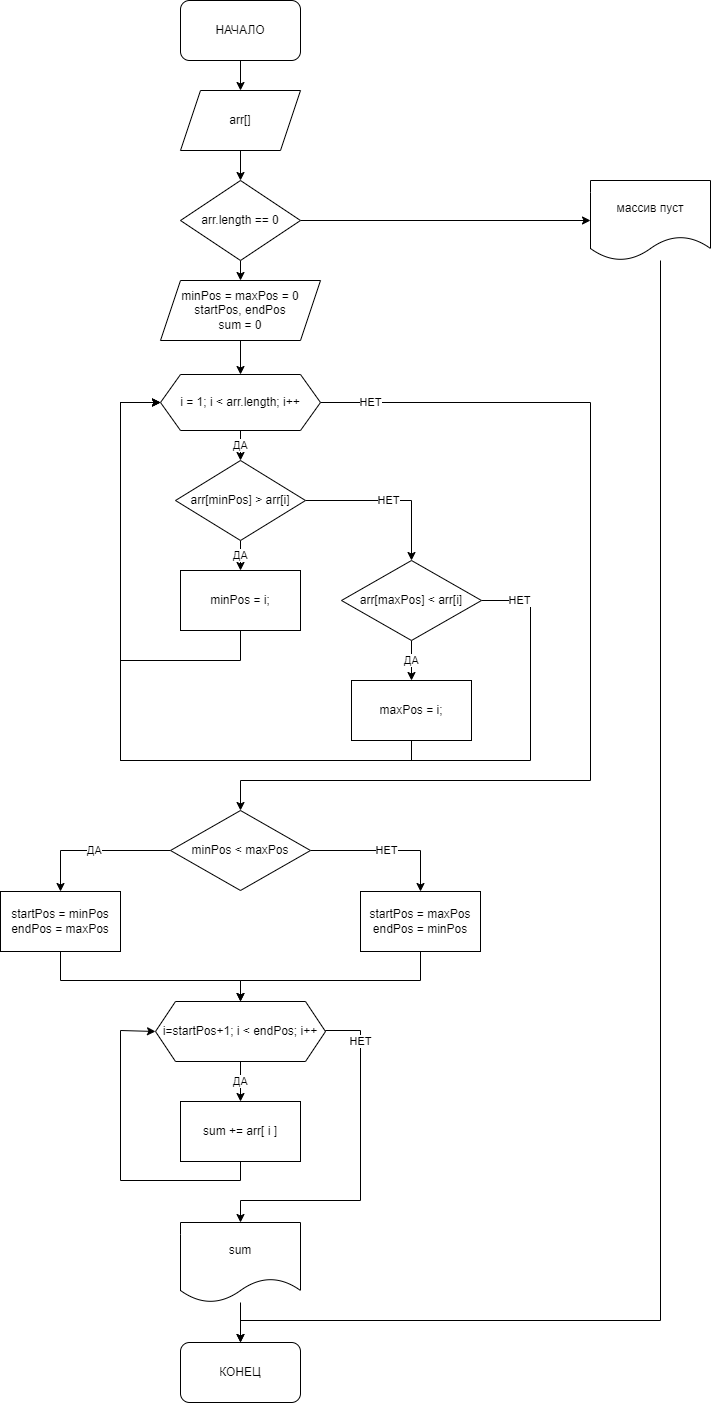

The diagram above was exported from draw.io. Its source (the exported page's mxGraphModel, read from the mxfile embedded in the PNG):
<mxGraphModel dx="1038" dy="575" grid="1" gridSize="10" guides="1" tooltips="1" connect="1" arrows="1" fold="1" page="1" pageScale="1" pageWidth="1169" pageHeight="827" background="none" math="0" shadow="0">
  <root>
    <mxCell id="0" />
    <mxCell id="1" parent="0" />
    <mxCell id="fNKRdAlGoKbugYuYfjse-65" style="edgeStyle=orthogonalEdgeStyle;rounded=0;orthogonalLoop=1;jettySize=auto;html=1;exitX=0.5;exitY=1;exitDx=0;exitDy=0;entryX=0.5;entryY=0;entryDx=0;entryDy=0;" edge="1" parent="1" source="fNKRdAlGoKbugYuYfjse-55" target="fNKRdAlGoKbugYuYfjse-56">
      <mxGeometry relative="1" as="geometry" />
    </mxCell>
    <mxCell id="fNKRdAlGoKbugYuYfjse-55" value="НАЧАЛО" style="rounded=1;whiteSpace=wrap;html=1;" vertex="1" parent="1">
      <mxGeometry x="480" y="40" width="120" height="60" as="geometry" />
    </mxCell>
    <mxCell id="fNKRdAlGoKbugYuYfjse-66" style="edgeStyle=orthogonalEdgeStyle;rounded=0;orthogonalLoop=1;jettySize=auto;html=1;exitX=0.5;exitY=1;exitDx=0;exitDy=0;entryX=0.5;entryY=0;entryDx=0;entryDy=0;" edge="1" parent="1" source="fNKRdAlGoKbugYuYfjse-56" target="fNKRdAlGoKbugYuYfjse-57">
      <mxGeometry relative="1" as="geometry" />
    </mxCell>
    <mxCell id="fNKRdAlGoKbugYuYfjse-56" value="arr[]" style="shape=parallelogram;perimeter=parallelogramPerimeter;whiteSpace=wrap;html=1;fixedSize=1;" vertex="1" parent="1">
      <mxGeometry x="480" y="130" width="120" height="60" as="geometry" />
    </mxCell>
    <mxCell id="fNKRdAlGoKbugYuYfjse-67" style="edgeStyle=orthogonalEdgeStyle;rounded=0;orthogonalLoop=1;jettySize=auto;html=1;exitX=1;exitY=0.5;exitDx=0;exitDy=0;entryX=0;entryY=0.5;entryDx=0;entryDy=0;" edge="1" parent="1" source="fNKRdAlGoKbugYuYfjse-57" target="fNKRdAlGoKbugYuYfjse-58">
      <mxGeometry relative="1" as="geometry" />
    </mxCell>
    <mxCell id="fNKRdAlGoKbugYuYfjse-68" style="edgeStyle=orthogonalEdgeStyle;rounded=0;orthogonalLoop=1;jettySize=auto;html=1;exitX=0.5;exitY=1;exitDx=0;exitDy=0;entryX=0.5;entryY=0;entryDx=0;entryDy=0;" edge="1" parent="1" source="fNKRdAlGoKbugYuYfjse-57" target="fNKRdAlGoKbugYuYfjse-59">
      <mxGeometry relative="1" as="geometry" />
    </mxCell>
    <mxCell id="fNKRdAlGoKbugYuYfjse-57" value="arr.length == 0" style="rhombus;whiteSpace=wrap;html=1;" vertex="1" parent="1">
      <mxGeometry x="480" y="220" width="120" height="80" as="geometry" />
    </mxCell>
    <mxCell id="fNKRdAlGoKbugYuYfjse-93" style="edgeStyle=orthogonalEdgeStyle;rounded=0;orthogonalLoop=1;jettySize=auto;html=1;entryX=0.5;entryY=0;entryDx=0;entryDy=0;" edge="1" parent="1" source="fNKRdAlGoKbugYuYfjse-58" target="fNKRdAlGoKbugYuYfjse-91">
      <mxGeometry relative="1" as="geometry">
        <Array as="points">
          <mxPoint x="960" y="1360" />
          <mxPoint x="540" y="1360" />
        </Array>
      </mxGeometry>
    </mxCell>
    <mxCell id="fNKRdAlGoKbugYuYfjse-58" value="массив пуст" style="shape=document;whiteSpace=wrap;html=1;boundedLbl=1;" vertex="1" parent="1">
      <mxGeometry x="890" y="220" width="120" height="80" as="geometry" />
    </mxCell>
    <mxCell id="fNKRdAlGoKbugYuYfjse-69" style="edgeStyle=orthogonalEdgeStyle;rounded=0;orthogonalLoop=1;jettySize=auto;html=1;exitX=0.5;exitY=1;exitDx=0;exitDy=0;entryX=0.5;entryY=0;entryDx=0;entryDy=0;" edge="1" parent="1" source="fNKRdAlGoKbugYuYfjse-59" target="fNKRdAlGoKbugYuYfjse-60">
      <mxGeometry relative="1" as="geometry" />
    </mxCell>
    <mxCell id="fNKRdAlGoKbugYuYfjse-59" value="minPos = maxPos = 0&lt;br&gt;startPos, endPos&lt;br&gt;sum = 0" style="shape=parallelogram;perimeter=parallelogramPerimeter;whiteSpace=wrap;html=1;fixedSize=1;" vertex="1" parent="1">
      <mxGeometry x="460" y="320" width="160" height="60" as="geometry" />
    </mxCell>
    <mxCell id="fNKRdAlGoKbugYuYfjse-70" value="ДА" style="edgeStyle=orthogonalEdgeStyle;rounded=0;orthogonalLoop=1;jettySize=auto;html=1;exitX=0.5;exitY=1;exitDx=0;exitDy=0;entryX=0.5;entryY=0;entryDx=0;entryDy=0;" edge="1" parent="1" source="fNKRdAlGoKbugYuYfjse-60" target="fNKRdAlGoKbugYuYfjse-61">
      <mxGeometry relative="1" as="geometry" />
    </mxCell>
    <mxCell id="fNKRdAlGoKbugYuYfjse-78" value="НЕТ" style="edgeStyle=orthogonalEdgeStyle;rounded=0;orthogonalLoop=1;jettySize=auto;html=1;exitX=1;exitY=0.5;exitDx=0;exitDy=0;entryX=0.5;entryY=0;entryDx=0;entryDy=0;" edge="1" parent="1" source="fNKRdAlGoKbugYuYfjse-60" target="fNKRdAlGoKbugYuYfjse-77">
      <mxGeometry x="-0.9027" relative="1" as="geometry">
        <Array as="points">
          <mxPoint x="890" y="442" />
          <mxPoint x="890" y="820" />
          <mxPoint x="540" y="820" />
        </Array>
        <mxPoint as="offset" />
      </mxGeometry>
    </mxCell>
    <mxCell id="fNKRdAlGoKbugYuYfjse-60" value="i = 1; i &amp;lt; arr.length; i++" style="shape=hexagon;perimeter=hexagonPerimeter2;whiteSpace=wrap;html=1;fixedSize=1;" vertex="1" parent="1">
      <mxGeometry x="460" y="414" width="160" height="56" as="geometry" />
    </mxCell>
    <mxCell id="fNKRdAlGoKbugYuYfjse-71" value="ДА" style="edgeStyle=orthogonalEdgeStyle;rounded=0;orthogonalLoop=1;jettySize=auto;html=1;exitX=0.5;exitY=1;exitDx=0;exitDy=0;entryX=0.5;entryY=0;entryDx=0;entryDy=0;" edge="1" parent="1" source="fNKRdAlGoKbugYuYfjse-61" target="fNKRdAlGoKbugYuYfjse-62">
      <mxGeometry relative="1" as="geometry" />
    </mxCell>
    <mxCell id="fNKRdAlGoKbugYuYfjse-72" value="НЕТ" style="edgeStyle=orthogonalEdgeStyle;rounded=0;orthogonalLoop=1;jettySize=auto;html=1;exitX=1;exitY=0.5;exitDx=0;exitDy=0;entryX=0.5;entryY=0;entryDx=0;entryDy=0;" edge="1" parent="1" source="fNKRdAlGoKbugYuYfjse-61" target="fNKRdAlGoKbugYuYfjse-63">
      <mxGeometry relative="1" as="geometry" />
    </mxCell>
    <mxCell id="fNKRdAlGoKbugYuYfjse-61" value="arr[minPos] &amp;gt; arr[i]" style="rhombus;whiteSpace=wrap;html=1;" vertex="1" parent="1">
      <mxGeometry x="475" y="500" width="130" height="80" as="geometry" />
    </mxCell>
    <mxCell id="fNKRdAlGoKbugYuYfjse-73" style="edgeStyle=orthogonalEdgeStyle;rounded=0;orthogonalLoop=1;jettySize=auto;html=1;exitX=0.5;exitY=1;exitDx=0;exitDy=0;entryX=0;entryY=0.5;entryDx=0;entryDy=0;" edge="1" parent="1" source="fNKRdAlGoKbugYuYfjse-62" target="fNKRdAlGoKbugYuYfjse-60">
      <mxGeometry relative="1" as="geometry">
        <Array as="points">
          <mxPoint x="540" y="700" />
          <mxPoint x="420" y="700" />
          <mxPoint x="420" y="442" />
        </Array>
      </mxGeometry>
    </mxCell>
    <mxCell id="fNKRdAlGoKbugYuYfjse-62" value="minPos = i;" style="rounded=0;whiteSpace=wrap;html=1;" vertex="1" parent="1">
      <mxGeometry x="480" y="610" width="120" height="60" as="geometry" />
    </mxCell>
    <mxCell id="fNKRdAlGoKbugYuYfjse-74" value="ДА" style="edgeStyle=orthogonalEdgeStyle;rounded=0;orthogonalLoop=1;jettySize=auto;html=1;exitX=0.5;exitY=1;exitDx=0;exitDy=0;entryX=0.5;entryY=0;entryDx=0;entryDy=0;" edge="1" parent="1" source="fNKRdAlGoKbugYuYfjse-63" target="fNKRdAlGoKbugYuYfjse-64">
      <mxGeometry relative="1" as="geometry" />
    </mxCell>
    <mxCell id="fNKRdAlGoKbugYuYfjse-76" value="НЕТ" style="edgeStyle=orthogonalEdgeStyle;rounded=0;orthogonalLoop=1;jettySize=auto;html=1;exitX=1;exitY=0.5;exitDx=0;exitDy=0;entryX=0;entryY=0.5;entryDx=0;entryDy=0;" edge="1" parent="1" source="fNKRdAlGoKbugYuYfjse-63" target="fNKRdAlGoKbugYuYfjse-60">
      <mxGeometry x="-0.9244" relative="1" as="geometry">
        <Array as="points">
          <mxPoint x="830" y="640" />
          <mxPoint x="830" y="800" />
          <mxPoint x="420" y="800" />
          <mxPoint x="420" y="442" />
        </Array>
        <mxPoint as="offset" />
      </mxGeometry>
    </mxCell>
    <mxCell id="fNKRdAlGoKbugYuYfjse-63" value="arr[maxPos] &amp;lt; arr[i]" style="rhombus;whiteSpace=wrap;html=1;" vertex="1" parent="1">
      <mxGeometry x="641" y="600" width="140" height="80" as="geometry" />
    </mxCell>
    <mxCell id="fNKRdAlGoKbugYuYfjse-75" style="edgeStyle=orthogonalEdgeStyle;rounded=0;orthogonalLoop=1;jettySize=auto;html=1;exitX=0.5;exitY=1;exitDx=0;exitDy=0;entryX=0;entryY=0.5;entryDx=0;entryDy=0;" edge="1" parent="1" source="fNKRdAlGoKbugYuYfjse-64" target="fNKRdAlGoKbugYuYfjse-60">
      <mxGeometry relative="1" as="geometry">
        <Array as="points">
          <mxPoint x="711" y="800" />
          <mxPoint x="420" y="800" />
          <mxPoint x="420" y="442" />
        </Array>
      </mxGeometry>
    </mxCell>
    <mxCell id="fNKRdAlGoKbugYuYfjse-64" value="maxPos = i;" style="rounded=0;whiteSpace=wrap;html=1;" vertex="1" parent="1">
      <mxGeometry x="651" y="720" width="120" height="60" as="geometry" />
    </mxCell>
    <mxCell id="fNKRdAlGoKbugYuYfjse-81" value="ДА" style="edgeStyle=orthogonalEdgeStyle;rounded=0;orthogonalLoop=1;jettySize=auto;html=1;" edge="1" parent="1" source="fNKRdAlGoKbugYuYfjse-77" target="fNKRdAlGoKbugYuYfjse-79">
      <mxGeometry relative="1" as="geometry" />
    </mxCell>
    <mxCell id="fNKRdAlGoKbugYuYfjse-82" value="НЕТ" style="edgeStyle=orthogonalEdgeStyle;rounded=0;orthogonalLoop=1;jettySize=auto;html=1;" edge="1" parent="1" source="fNKRdAlGoKbugYuYfjse-77" target="fNKRdAlGoKbugYuYfjse-80">
      <mxGeometry relative="1" as="geometry" />
    </mxCell>
    <mxCell id="fNKRdAlGoKbugYuYfjse-77" value="minPos &amp;lt; maxPos" style="rhombus;whiteSpace=wrap;html=1;" vertex="1" parent="1">
      <mxGeometry x="470" y="850" width="140" height="80" as="geometry" />
    </mxCell>
    <mxCell id="fNKRdAlGoKbugYuYfjse-84" style="edgeStyle=orthogonalEdgeStyle;rounded=0;orthogonalLoop=1;jettySize=auto;html=1;entryX=0.5;entryY=0;entryDx=0;entryDy=0;exitX=0.5;exitY=1;exitDx=0;exitDy=0;" edge="1" parent="1" source="fNKRdAlGoKbugYuYfjse-79" target="fNKRdAlGoKbugYuYfjse-83">
      <mxGeometry relative="1" as="geometry">
        <Array as="points">
          <mxPoint x="360" y="1020" />
          <mxPoint x="540" y="1020" />
        </Array>
      </mxGeometry>
    </mxCell>
    <mxCell id="fNKRdAlGoKbugYuYfjse-79" value="startPos = minPos&lt;br&gt;endPos = maxPos" style="rounded=0;whiteSpace=wrap;html=1;" vertex="1" parent="1">
      <mxGeometry x="300" y="931" width="120" height="60" as="geometry" />
    </mxCell>
    <mxCell id="fNKRdAlGoKbugYuYfjse-85" style="edgeStyle=orthogonalEdgeStyle;rounded=0;orthogonalLoop=1;jettySize=auto;html=1;entryX=0.5;entryY=0;entryDx=0;entryDy=0;" edge="1" parent="1" source="fNKRdAlGoKbugYuYfjse-80" target="fNKRdAlGoKbugYuYfjse-83">
      <mxGeometry relative="1" as="geometry">
        <Array as="points">
          <mxPoint x="720" y="1020" />
          <mxPoint x="540" y="1020" />
        </Array>
      </mxGeometry>
    </mxCell>
    <mxCell id="fNKRdAlGoKbugYuYfjse-80" value="startPos = maxPos&lt;br&gt;endPos = minPos" style="rounded=0;whiteSpace=wrap;html=1;" vertex="1" parent="1">
      <mxGeometry x="660" y="931" width="120" height="60" as="geometry" />
    </mxCell>
    <mxCell id="fNKRdAlGoKbugYuYfjse-88" value="ДА" style="edgeStyle=orthogonalEdgeStyle;rounded=0;orthogonalLoop=1;jettySize=auto;html=1;exitX=0.5;exitY=1;exitDx=0;exitDy=0;entryX=0.5;entryY=0;entryDx=0;entryDy=0;" edge="1" parent="1" source="fNKRdAlGoKbugYuYfjse-83" target="fNKRdAlGoKbugYuYfjse-86">
      <mxGeometry relative="1" as="geometry" />
    </mxCell>
    <mxCell id="fNKRdAlGoKbugYuYfjse-90" value="НЕТ" style="edgeStyle=orthogonalEdgeStyle;rounded=0;orthogonalLoop=1;jettySize=auto;html=1;exitX=1;exitY=0.5;exitDx=0;exitDy=0;" edge="1" parent="1" source="fNKRdAlGoKbugYuYfjse-83" target="fNKRdAlGoKbugYuYfjse-89">
      <mxGeometry x="-0.7284" relative="1" as="geometry">
        <Array as="points">
          <mxPoint x="625" y="1070" />
          <mxPoint x="660" y="1070" />
          <mxPoint x="660" y="1240" />
          <mxPoint x="540" y="1240" />
        </Array>
        <mxPoint as="offset" />
      </mxGeometry>
    </mxCell>
    <mxCell id="fNKRdAlGoKbugYuYfjse-83" value="i=startPos+1; i &amp;lt; endPos; i++" style="shape=hexagon;perimeter=hexagonPerimeter2;whiteSpace=wrap;html=1;fixedSize=1;" vertex="1" parent="1">
      <mxGeometry x="455" y="1041" width="170" height="60" as="geometry" />
    </mxCell>
    <mxCell id="fNKRdAlGoKbugYuYfjse-87" style="edgeStyle=orthogonalEdgeStyle;rounded=0;orthogonalLoop=1;jettySize=auto;html=1;exitX=0.5;exitY=1;exitDx=0;exitDy=0;entryX=0;entryY=0.5;entryDx=0;entryDy=0;" edge="1" parent="1" source="fNKRdAlGoKbugYuYfjse-86" target="fNKRdAlGoKbugYuYfjse-83">
      <mxGeometry relative="1" as="geometry">
        <mxPoint x="410" y="1170" as="targetPoint" />
        <Array as="points">
          <mxPoint x="540" y="1220" />
          <mxPoint x="420" y="1220" />
          <mxPoint x="420" y="1070" />
        </Array>
      </mxGeometry>
    </mxCell>
    <mxCell id="fNKRdAlGoKbugYuYfjse-86" value="sum += arr[ i ]" style="rounded=0;whiteSpace=wrap;html=1;" vertex="1" parent="1">
      <mxGeometry x="480" y="1141" width="120" height="60" as="geometry" />
    </mxCell>
    <mxCell id="fNKRdAlGoKbugYuYfjse-92" style="edgeStyle=orthogonalEdgeStyle;rounded=0;orthogonalLoop=1;jettySize=auto;html=1;" edge="1" parent="1" source="fNKRdAlGoKbugYuYfjse-89" target="fNKRdAlGoKbugYuYfjse-91">
      <mxGeometry relative="1" as="geometry" />
    </mxCell>
    <mxCell id="fNKRdAlGoKbugYuYfjse-89" value="sum" style="shape=document;whiteSpace=wrap;html=1;boundedLbl=1;" vertex="1" parent="1">
      <mxGeometry x="480" y="1262" width="120" height="80" as="geometry" />
    </mxCell>
    <mxCell id="fNKRdAlGoKbugYuYfjse-91" value="КОНЕЦ" style="rounded=1;whiteSpace=wrap;html=1;" vertex="1" parent="1">
      <mxGeometry x="480" y="1382" width="120" height="60" as="geometry" />
    </mxCell>
  </root>
</mxGraphModel>